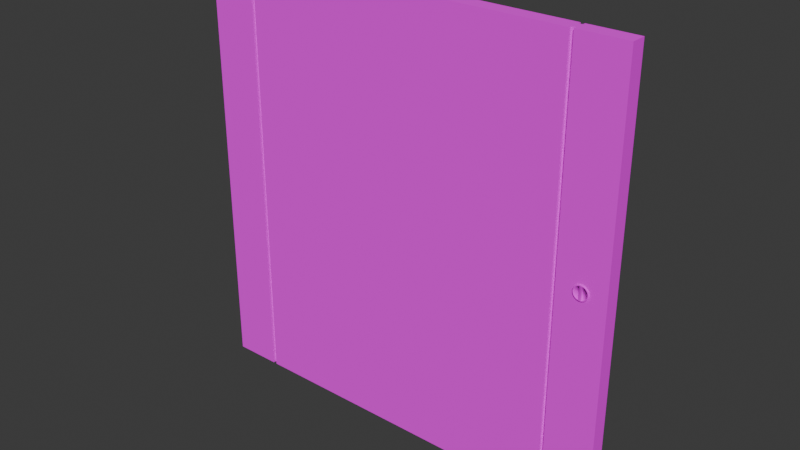 # Source: floor_door.blend  (saved by Blender 4.3.34; exported with 4.5.12 LTS)
import bpy
from mathutils import Matrix  # noqa: F401  (used for matrix-valued properties, if any)

bpy.ops.wm.read_factory_settings(use_empty=True)
scene = bpy.context.scene
scene.name = 'Scene'

# ---- collections
col_collection = bpy.data.collections.new('Collection'); scene.collection.children.link(col_collection)

# ---- images (referenced by path relative to the original .blend; pixels are not part of the script)
import os
ASSET_DIR = os.environ.get("B2B_ASSET_DIR", "")  # directory of the original .blend (textures are referenced by path, not embedded)
HERE = os.path.dirname(os.path.abspath(__file__))  # packed textures are extracted next to this script under _unpacked/

def load_image(name, relpath, width, height, colorspace="sRGB"):
    """Load a texture the original file referenced (path relative to the .blend, or extracted next to this script)."""
    p = next((c for c in (os.path.join(HERE, relpath), os.path.join(ASSET_DIR, relpath)) if relpath and os.path.exists(c)), "")
    if p:
        img = bpy.data.images.load(p, check_existing=True)
        img.name = name
    else:  # same state as the original file: an image datablock whose file is absent (Cycles renders it pink)
        img = bpy.data.images.new(name, width, height)
        img.source = "FILE"
        img.filepath = "//" + (relpath or name)
    img.colorspace_settings.name = colorspace
    return img
img_imphenziapalette01_png = load_image('ImphenziaPalette01.png', 'ImphenziaPalette01.png', 1024, 1024, 'sRGB')

# ---- materials (node trees are filled in below, after node groups)
mat_material = bpy.data.materials.new('Material')
mat_material.alpha_threshold = 0.0
mat_material.roughness = 0.5
mat_material.line_color = (0.0, 0.0, 0.0, 1.0)

# ---- material node trees
mat_material.use_nodes = True; mat_material.node_tree.nodes.clear()
_N = mat_material.node_tree.nodes; _L = mat_material.node_tree.links
n0 = _N.new('ShaderNodeOutputMaterial'); n0.name = 'Material Output'; n0.location = (300, 300)
n1 = _N.new('ShaderNodeBsdfPrincipled'); n1.name = 'Principled BSDF'; n1.location = (10, 300)
n1.inputs[2].default_value = 1.0
n1.inputs[3].default_value = 1.45
n2 = _N.new('ShaderNodeTexImage'); n2.name = 'Image Texture'; n2.location = (-302, 292)
n2.image = img_imphenziapalette01_png
n2.interpolation = 'Closest'
_L.new(n1.outputs[0], n0.inputs[0])
_L.new(n2.outputs[0], n1.inputs[0])
n0.is_active_output = True

# ---- world
world_world = bpy.data.worlds.new('World'); scene.world = world_world
world_world.use_nodes = True; world_world.node_tree.nodes.clear()
_N = world_world.node_tree.nodes; _L = world_world.node_tree.links
n0 = _N.new('ShaderNodeOutputWorld'); n0.name = 'World Output'; n0.location = (300, 300)
n1 = _N.new('ShaderNodeBackground'); n1.name = 'Background'; n1.location = (10, 300)
n1.inputs[0].default_value = (0.05088, 0.05088, 0.05088, 1.0)
_L.new(n1.outputs[0], n0.inputs[0])
n0.is_active_output = True
world_world.color = (0.05088, 0.05088, 0.05088)
world_world.sun_shadow_jitter_overblur = 0.0

# ---- meshes
me_cube_001 = bpy.data.meshes.new('Cube.001')
me_cube_001.from_pydata([(-6.078, -0.217, -6.078), (-6.078, -0.217, 6.078), (-6.078, 0.217, -6.078), (-6.078, 0.217, 6.078), (6.078, -0.217, -6.078), (6.078, -0.217, 6.078), (6.078, 0.217, -6.078), (6.078, 0.217, 6.078), (4.619, 0.217, -6.078), (4.723, 0.217, -6.078), (-4.723, 0.217, -6.078), (-4.619, 0.217, -6.078), (-4.619, 0.217, 6.078), (-4.723, 0.217, 6.078), (4.723, 0.217, 6.078), (4.619, 0.217, 6.078), (-4.619, -0.217, -6.078), (-4.723, -0.217, -6.078), (4.723, -0.217, -6.078), (4.619, -0.217, -6.078), (4.619, -0.217, 6.078), (4.723, -0.217, 6.078), (-4.723, -0.217, 6.078), (-4.619, -0.217, 6.078), (4.619, -0.1302, 6.078), (4.723, -0.1302, 6.078), (-4.723, -0.1302, 6.078), (-4.619, -0.1302, 6.078), (-4.619, -0.1302, -6.078), (-4.723, -0.1302, -6.078), (4.723, -0.1302, -6.078), (4.619, -0.1302, -6.078), (4.723, 0.1302, 6.078), (4.619, 0.1302, 6.078), (-4.619, 0.1302, 6.078), (-4.723, 0.1302, 6.078), (-4.723, 0.1302, -6.078), (-4.619, 0.1302, -6.078), (4.619, 0.1302, -6.078), (4.723, 0.1302, -6.078), (5.4, 0.2491, 0.3407), (5.4, -0.2491, 0.3407), (5.435, 0.2491, 0.3373), (5.435, -0.2491, 0.3373), (5.468, 0.2491, 0.327), (5.468, -0.2491, 0.327), (5.499, 0.2491, 0.3105), (5.499, -0.2491, 0.3105), (5.526, 0.2491, 0.2881), (5.526, -0.2491, 0.2881), (5.549, 0.2491, 0.2609), (5.549, -0.2491, 0.2609), (5.565, 0.2491, 0.2299), (5.565, -0.2491, 0.2299), (5.576, 0.2491, 0.1962), (5.576, -0.2491, 0.1962), (5.579, 0.2491, 0.1612), (5.579, -0.2491, 0.1612), (5.576, 0.2491, 0.1262), (5.576, -0.2491, 0.1262), (5.565, 0.2491, 0.09254), (5.565, -0.2491, 0.09254), (5.549, 0.2491, 0.06151), (5.549, -0.2491, 0.06151), (5.526, 0.2491, 0.03431), (5.526, -0.2491, 0.03431), (5.499, 0.2491, 0.01199), (5.499, -0.2491, 0.01199), (5.468, 0.2491, -0.004598), (5.468, -0.2491, -0.004598), (5.435, 0.2491, -0.01481), (5.435, -0.2491, -0.01481), (5.4, 0.2491, -0.01826), (5.4, -0.2491, -0.01826), (5.365, 0.2491, -0.01481), (5.365, -0.2491, -0.01481), (5.331, 0.2491, -0.004598), (5.331, -0.2491, -0.004598), (5.3, 0.2491, 0.01199), (5.3, -0.2491, 0.01199), (5.273, 0.2491, 0.03431), (5.273, -0.2491, 0.03431), (5.25, 0.2491, 0.06151), (5.25, -0.2491, 0.06151), (5.234, 0.2491, 0.09254), (5.234, -0.2491, 0.09254), (5.223, 0.2491, 0.1262), (5.223, -0.2491, 0.1262), (5.22, 0.2491, 0.1612), (5.22, -0.2491, 0.1612), (5.223, 0.2491, 0.1962), (5.223, -0.2491, 0.1962), (5.234, 0.2491, 0.2299), (5.234, -0.2491, 0.2299), (5.25, 0.2491, 0.2609), (5.25, -0.2491, 0.2609), (5.273, 0.2491, 0.2881), (5.273, -0.2491, 0.2881), (5.3, 0.2491, 0.3105), (5.3, -0.2491, 0.3105), (5.331, 0.2491, 0.327), (5.331, -0.2491, 0.327), (5.365, 0.2491, 0.3373), (5.365, -0.2491, 0.3373), (5.468, -0.2242, 0.327), (5.435, -0.2242, 0.3373), (5.499, -0.2242, 0.3105), (5.526, -0.2242, 0.2881), (5.549, -0.2242, 0.2609), (5.565, -0.2242, 0.2299), (5.576, -0.2242, 0.1962), (5.579, -0.2242, 0.1612), (5.576, -0.2242, 0.1262), (5.565, -0.2242, 0.09254), (5.549, -0.2242, 0.06151), (5.526, -0.2242, 0.03431), (5.499, -0.2242, 0.01199), (5.468, -0.2242, -0.004598), (5.435, -0.2242, -0.01481), (5.331, -0.2242, -0.004598), (5.365, -0.2242, -0.01481), (5.3, -0.2242, 0.01199), (5.273, -0.2242, 0.03431), (5.25, -0.2242, 0.06151), (5.234, -0.2242, 0.09254), (5.223, -0.2242, 0.1262), (5.22, -0.2242, 0.1612), (5.223, -0.2242, 0.1962), (5.234, -0.2242, 0.2299), (5.25, -0.2242, 0.2609), (5.273, -0.2242, 0.2881), (5.3, -0.2242, 0.3105), (5.331, -0.2242, 0.327), (5.365, -0.2242, 0.3373), (5.435, 0.2242, 0.3373), (5.468, 0.2242, 0.327), (5.499, 0.2242, 0.3105), (5.526, 0.2242, 0.2881), (5.549, 0.2242, 0.2609), (5.565, 0.2242, 0.2299), (5.576, 0.2242, 0.1962), (5.579, 0.2242, 0.1612), (5.576, 0.2242, 0.1262), (5.565, 0.2242, 0.09254), (5.549, 0.2242, 0.06151), (5.526, 0.2242, 0.03431), (5.499, 0.2242, 0.01199), (5.468, 0.2242, -0.004598), (5.435, 0.2242, -0.01481), (5.365, 0.2242, -0.01481), (5.331, 0.2242, -0.004598), (5.3, 0.2242, 0.01199), (5.273, 0.2242, 0.03431), (5.25, 0.2242, 0.06151), (5.234, 0.2242, 0.09254), (5.223, 0.2242, 0.1262), (5.22, 0.2242, 0.1612), (5.223, 0.2242, 0.1962), (5.234, 0.2242, 0.2299), (5.25, 0.2242, 0.2609), (5.273, 0.2242, 0.2881), (5.3, 0.2242, 0.3105), (5.331, 0.2242, 0.327), (5.365, 0.2242, 0.3373), (5.4, 0.2491, 0.3613), (5.4, 0.2324, 0.3757), (5.4, 0.2442, 0.3715), (5.441, 0.2324, 0.3716), (5.439, 0.2491, 0.3574), (5.441, 0.2442, 0.3674), (5.439, -0.2491, 0.3574), (5.441, -0.2324, 0.3716), (5.441, -0.2442, 0.3674), (5.4, -0.2324, 0.3757), (5.4, -0.2491, 0.3613), (5.4, -0.2442, 0.3715), (5.482, 0.2324, 0.3594), (5.476, 0.2491, 0.346), (5.48, 0.2442, 0.3555), (5.476, -0.2491, 0.346), (5.482, -0.2324, 0.3594), (5.48, -0.2442, 0.3555), (5.519, 0.2324, 0.3395), (5.511, 0.2491, 0.3275), (5.516, 0.2442, 0.336), (5.511, -0.2491, 0.3275), (5.519, -0.2324, 0.3395), (5.516, -0.2442, 0.336), (5.551, 0.2324, 0.3129), (5.541, 0.2491, 0.3027), (5.548, 0.2442, 0.3099), (5.541, -0.2491, 0.3027), (5.551, -0.2324, 0.3129), (5.548, -0.2442, 0.3099), (5.578, 0.2324, 0.2804), (5.566, 0.2491, 0.2724), (5.574, 0.2442, 0.278), (5.566, -0.2491, 0.2724), (5.578, -0.2324, 0.2804), (5.574, -0.2442, 0.278), (5.598, 0.2324, 0.2433), (5.584, 0.2491, 0.2378), (5.594, 0.2442, 0.2417), (5.584, -0.2491, 0.2378), (5.598, -0.2324, 0.2433), (5.594, -0.2442, 0.2417), (5.61, 0.2324, 0.2031), (5.596, 0.2491, 0.2002), (5.606, 0.2442, 0.2022), (5.596, -0.2491, 0.2002), (5.61, -0.2324, 0.2031), (5.606, -0.2442, 0.2022), (5.614, 0.2324, 0.1612), (5.6, 0.2491, 0.1612), (5.61, 0.2442, 0.1612), (5.6, -0.2491, 0.1612), (5.614, -0.2324, 0.1612), (5.61, -0.2442, 0.1612), (5.61, 0.2324, 0.1194), (5.596, 0.2491, 0.1222), (5.606, 0.2442, 0.1202), (5.596, -0.2491, 0.1222), (5.61, -0.2324, 0.1194), (5.606, -0.2442, 0.1202), (5.598, 0.2324, 0.07916), (5.584, 0.2491, 0.08467), (5.594, 0.2442, 0.08077), (5.584, -0.2491, 0.08467), (5.598, -0.2324, 0.07916), (5.594, -0.2442, 0.08077), (5.578, 0.2324, 0.04208), (5.566, 0.2491, 0.05009), (5.574, 0.2442, 0.04443), (5.566, -0.2491, 0.05009), (5.578, -0.2324, 0.04208), (5.574, -0.2442, 0.04443), (5.551, 0.2324, 0.009584), (5.541, 0.2491, 0.01978), (5.548, 0.2442, 0.01257), (5.541, -0.2491, 0.01978), (5.551, -0.2324, 0.009584), (5.548, -0.2442, 0.01257), (5.519, 0.2324, -0.01709), (5.511, 0.2491, -0.005101), (5.516, 0.2442, -0.01358), (5.511, -0.2491, -0.005101), (5.519, -0.2324, -0.01709), (5.516, -0.2442, -0.01358), (5.482, 0.2324, -0.0369), (5.476, 0.2491, -0.02359), (5.48, 0.2442, -0.033), (5.476, -0.2491, -0.02359), (5.482, -0.2324, -0.0369), (5.48, -0.2442, -0.033), (5.441, 0.2324, -0.04911), (5.439, 0.2491, -0.03497), (5.441, 0.2442, -0.04497), (5.439, -0.2491, -0.03497), (5.441, -0.2324, -0.04911), (5.441, -0.2442, -0.04497), (5.4, 0.2324, -0.05323), (5.4, 0.2491, -0.03881), (5.4, 0.2442, -0.04901), (5.4, -0.2491, -0.03881), (5.4, -0.2324, -0.05323), (5.4, -0.2442, -0.04901), (5.358, 0.2324, -0.04911), (5.361, 0.2491, -0.03497), (5.359, 0.2442, -0.04497), (5.361, -0.2491, -0.03497), (5.358, -0.2324, -0.04911), (5.359, -0.2442, -0.04497), (5.317, 0.2324, -0.0369), (5.323, 0.2491, -0.02359), (5.319, 0.2442, -0.033), (5.323, -0.2491, -0.02359), (5.317, -0.2324, -0.0369), (5.319, -0.2442, -0.033), (5.28, 0.2324, -0.01709), (5.288, 0.2491, -0.005101), (5.283, 0.2442, -0.01358), (5.288, -0.2491, -0.005101), (5.28, -0.2324, -0.01709), (5.283, -0.2442, -0.01358), (5.248, 0.2324, 0.009584), (5.258, 0.2491, 0.01978), (5.251, 0.2442, 0.01257), (5.258, -0.2491, 0.01978), (5.248, -0.2324, 0.009584), (5.251, -0.2442, 0.01257), (5.221, 0.2324, 0.04208), (5.233, 0.2491, 0.05009), (5.225, 0.2442, 0.04443), (5.233, -0.2491, 0.05009), (5.221, -0.2324, 0.04208), (5.225, -0.2442, 0.04443), (5.201, 0.2324, 0.07916), (5.215, 0.2491, 0.08467), (5.205, 0.2442, 0.08077), (5.215, -0.2491, 0.08467), (5.201, -0.2324, 0.07916), (5.205, -0.2442, 0.08077), (5.189, 0.2324, 0.1194), (5.203, 0.2491, 0.1222), (5.193, 0.2442, 0.1202), (5.203, -0.2491, 0.1222), (5.189, -0.2324, 0.1194), (5.193, -0.2442, 0.1202), (5.185, 0.2324, 0.1612), (5.199, 0.2491, 0.1612), (5.189, 0.2442, 0.1612), (5.199, -0.2491, 0.1612), (5.185, -0.2324, 0.1612), (5.189, -0.2442, 0.1612), (5.189, 0.2324, 0.2031), (5.203, 0.2491, 0.2002), (5.193, 0.2442, 0.2022), (5.203, -0.2491, 0.2002), (5.189, -0.2324, 0.2031), (5.193, -0.2442, 0.2022), (5.201, 0.2324, 0.2433), (5.215, 0.2491, 0.2378), (5.205, 0.2442, 0.2417), (5.215, -0.2491, 0.2378), (5.201, -0.2324, 0.2433), (5.205, -0.2442, 0.2417), (5.221, 0.2324, 0.2804), (5.233, 0.2491, 0.2724), (5.225, 0.2442, 0.278), (5.233, -0.2491, 0.2724), (5.221, -0.2324, 0.2804), (5.225, -0.2442, 0.278), (5.248, 0.2324, 0.3129), (5.258, 0.2491, 0.3027), (5.251, 0.2442, 0.3099), (5.258, -0.2491, 0.3027), (5.248, -0.2324, 0.3129), (5.251, -0.2442, 0.3099), (5.28, 0.2324, 0.3395), (5.288, 0.2491, 0.3275), (5.283, 0.2442, 0.336), (5.288, -0.2491, 0.3275), (5.28, -0.2324, 0.3395), (5.283, -0.2442, 0.336), (5.317, 0.2324, 0.3594), (5.323, 0.2491, 0.346), (5.319, 0.2442, 0.3555), (5.323, -0.2491, 0.346), (5.317, -0.2324, 0.3594), (5.319, -0.2442, 0.3555), (5.358, 0.2324, 0.3716), (5.361, 0.2491, 0.3574), (5.359, 0.2442, 0.3674), (5.361, -0.2491, 0.3574), (5.358, -0.2324, 0.3716), (5.359, -0.2442, 0.3674)], [], [(0, 1, 3, 2), (2, 3, 13, 10), (6, 7, 5, 4), (19, 20, 23, 16), (11, 12, 15, 8), (15, 12, 23, 20), (17, 22, 1, 0), (7, 14, 21, 5), (13, 3, 1, 22), (9, 14, 7, 6), (4, 5, 21, 18), (2, 10, 17, 0), (11, 8, 19, 16), (14, 32, 33, 15, 20, 24, 25, 21), (12, 34, 35, 13, 22, 26, 27, 23), (10, 36, 37, 11, 16, 28, 29, 17), (8, 38, 39, 9, 18, 30, 31, 19), (16, 23, 27, 28), (8, 15, 33, 38), (9, 6, 4, 18), (24, 31, 30, 25), (26, 29, 28, 27), (18, 21, 25, 30), (22, 17, 29, 26), (20, 19, 31, 24), (34, 37, 36, 35), (32, 39, 38, 33), (10, 13, 35, 36), (14, 9, 39, 32), (12, 11, 37, 34), (350, 354, 173, 165), (44, 42, 168, 177), (46, 44, 177, 183), (48, 46, 183, 189), (50, 48, 189, 195), (52, 50, 195, 201), (54, 52, 201, 207), (56, 54, 207, 213), (58, 56, 213, 219), (60, 58, 219, 225), (62, 60, 225, 231), (64, 62, 231, 237), (66, 64, 237, 243), (68, 66, 243, 249), (70, 68, 249, 255), (72, 70, 255, 261), (74, 72, 261, 267), (76, 74, 267, 273), (78, 76, 273, 279), (80, 78, 279, 285), (82, 80, 285, 291), (84, 82, 291, 297), (86, 84, 297, 303), (88, 86, 303, 309), (90, 88, 309, 315), (92, 90, 315, 321), (94, 92, 321, 327), (96, 94, 327, 333), (98, 96, 333, 339), (100, 98, 339, 345), (75, 103, 133, 120), (102, 100, 345, 351), (40, 102, 351, 164), (40, 42, 70, 72, 74, 102), (165, 173, 171, 167), (43, 45, 179, 170), (41, 43, 170, 174), (103, 41, 174, 353), (45, 47, 185, 179), (182, 186, 192, 188), (47, 49, 191, 185), (188, 192, 198, 194), (49, 51, 197, 191), (194, 198, 204, 200), (51, 53, 203, 197), (200, 204, 210, 206), (53, 55, 209, 203), (206, 210, 216, 212), (55, 57, 215, 209), (212, 216, 222, 218), (57, 59, 221, 215), (218, 222, 228, 224), (59, 61, 227, 221), (224, 228, 234, 230), (61, 63, 233, 227), (230, 234, 240, 236), (63, 65, 239, 233), (236, 240, 246, 242), (65, 67, 245, 239), (242, 246, 252, 248), (67, 69, 251, 245), (248, 252, 258, 254), (69, 71, 257, 251), (254, 258, 264, 260), (71, 73, 263, 257), (260, 264, 270, 266), (73, 75, 269, 263), (266, 270, 276, 272), (75, 77, 275, 269), (272, 276, 282, 278), (77, 79, 281, 275), (278, 282, 288, 284), (79, 81, 287, 281), (284, 288, 294, 290), (81, 83, 293, 287), (290, 294, 300, 296), (83, 85, 299, 293), (296, 300, 306, 302), (85, 87, 305, 299), (302, 306, 312, 308), (87, 89, 311, 305), (308, 312, 318, 314), (89, 91, 317, 311), (314, 318, 324, 320), (91, 93, 323, 317), (320, 324, 330, 326), (93, 95, 329, 323), (326, 330, 336, 332), (95, 97, 335, 329), (332, 336, 342, 338), (97, 99, 341, 335), (338, 342, 348, 344), (99, 101, 347, 341), (344, 348, 354, 350), (101, 103, 353, 347), (167, 171, 180, 176), (176, 180, 186, 182), (105, 118, 117, 116, 115, 114, 113, 112, 111, 110, 109, 108, 107, 106, 104), (71, 43, 41, 103, 75, 73), (49, 47, 106, 107), (88, 90, 157, 156), (74, 76, 150, 149), (120, 133, 132, 131, 130, 129, 128, 127, 126, 125, 124, 123, 122, 121, 119), (103, 101, 132, 133), (63, 61, 113, 114), (77, 75, 120, 119), (43, 71, 118, 105), (91, 89, 126, 127), (51, 49, 107, 108), (65, 63, 114, 115), (79, 77, 119, 121), (93, 91, 127, 128), (53, 51, 108, 109), (67, 65, 115, 116), (81, 79, 121, 122), (95, 93, 128, 129), (55, 53, 109, 110), (69, 67, 116, 117), (83, 81, 122, 123), (97, 95, 129, 130), (57, 55, 110, 111), (71, 69, 117, 118), (85, 83, 123, 124), (45, 43, 105, 104), (99, 97, 130, 131), (59, 57, 111, 112), (87, 85, 124, 125), (47, 45, 104, 106), (101, 99, 131, 132), (61, 59, 112, 113), (89, 87, 125, 126), (163, 149, 150, 151, 152, 153, 154, 155, 156, 157, 158, 159, 160, 161, 162), (148, 134, 135, 136, 137, 138, 139, 140, 141, 142, 143, 144, 145, 146, 147), (48, 50, 138, 137), (62, 64, 145, 144), (76, 78, 151, 150), (70, 42, 134, 148), (90, 92, 158, 157), (50, 52, 139, 138), (102, 74, 149, 163), (64, 66, 146, 145), (78, 80, 152, 151), (92, 94, 159, 158), (52, 54, 140, 139), (66, 68, 147, 146), (80, 82, 153, 152), (94, 96, 160, 159), (54, 56, 141, 140), (68, 70, 148, 147), (82, 84, 154, 153), (42, 44, 135, 134), (96, 98, 161, 160), (56, 58, 142, 141), (84, 86, 155, 154), (44, 46, 136, 135), (98, 100, 162, 161), (58, 60, 143, 142), (86, 88, 156, 155), (46, 48, 137, 136), (100, 102, 163, 162), (60, 62, 144, 143), (165, 167, 169, 166), (166, 169, 168, 164), (171, 173, 175, 172), (172, 175, 174, 170), (167, 176, 178, 169), (169, 178, 177, 168), (180, 171, 172, 181), (181, 172, 170, 179), (176, 182, 184, 178), (178, 184, 183, 177), (186, 180, 181, 187), (187, 181, 179, 185), (182, 188, 190, 184), (184, 190, 189, 183), (192, 186, 187, 193), (193, 187, 185, 191), (188, 194, 196, 190), (190, 196, 195, 189), (198, 192, 193, 199), (199, 193, 191, 197), (194, 200, 202, 196), (196, 202, 201, 195), (204, 198, 199, 205), (205, 199, 197, 203), (200, 206, 208, 202), (202, 208, 207, 201), (210, 204, 205, 211), (211, 205, 203, 209), (206, 212, 214, 208), (208, 214, 213, 207), (216, 210, 211, 217), (217, 211, 209, 215), (212, 218, 220, 214), (214, 220, 219, 213), (222, 216, 217, 223), (223, 217, 215, 221), (218, 224, 226, 220), (220, 226, 225, 219), (228, 222, 223, 229), (229, 223, 221, 227), (224, 230, 232, 226), (226, 232, 231, 225), (234, 228, 229, 235), (235, 229, 227, 233), (230, 236, 238, 232), (232, 238, 237, 231), (240, 234, 235, 241), (241, 235, 233, 239), (236, 242, 244, 238), (238, 244, 243, 237), (246, 240, 241, 247), (247, 241, 239, 245), (242, 248, 250, 244), (244, 250, 249, 243), (252, 246, 247, 253), (253, 247, 245, 251), (248, 254, 256, 250), (250, 256, 255, 249), (258, 252, 253, 259), (259, 253, 251, 257), (254, 260, 262, 256), (256, 262, 261, 255), (264, 258, 259, 265), (265, 259, 257, 263), (260, 266, 268, 262), (262, 268, 267, 261), (270, 264, 265, 271), (271, 265, 263, 269), (266, 272, 274, 268), (268, 274, 273, 267), (276, 270, 271, 277), (277, 271, 269, 275), (272, 278, 280, 274), (274, 280, 279, 273), (282, 276, 277, 283), (283, 277, 275, 281), (278, 284, 286, 280), (280, 286, 285, 279), (288, 282, 283, 289), (289, 283, 281, 287), (284, 290, 292, 286), (286, 292, 291, 285), (294, 288, 289, 295), (295, 289, 287, 293), (290, 296, 298, 292), (292, 298, 297, 291), (300, 294, 295, 301), (301, 295, 293, 299), (296, 302, 304, 298), (298, 304, 303, 297), (306, 300, 301, 307), (307, 301, 299, 305), (302, 308, 310, 304), (304, 310, 309, 303), (312, 306, 307, 313), (313, 307, 305, 311), (308, 314, 316, 310), (310, 316, 315, 309), (318, 312, 313, 319), (319, 313, 311, 317), (314, 320, 322, 316), (316, 322, 321, 315), (324, 318, 319, 325), (325, 319, 317, 323), (320, 326, 328, 322), (322, 328, 327, 321), (330, 324, 325, 331), (331, 325, 323, 329), (326, 332, 334, 328), (328, 334, 333, 327), (336, 330, 331, 337), (337, 331, 329, 335), (332, 338, 340, 334), (334, 340, 339, 333), (342, 336, 337, 343), (343, 337, 335, 341), (338, 344, 346, 340), (340, 346, 345, 339), (348, 342, 343, 349), (349, 343, 341, 347), (344, 350, 352, 346), (346, 352, 351, 345), (354, 348, 349, 355), (355, 349, 347, 353), (350, 165, 166, 352), (352, 166, 164, 351), (173, 354, 355, 175), (175, 355, 353, 174), (42, 40, 164, 168)])
me_cube_001.polygons.foreach_set('use_smooth', [0, 0, 0, 0, 0, 0, 0, 0, 0, 0, 0, 0, 0, 0, 0, 0, 0, 0, 0, 0, 0, 0, 0, 0, 0, 0, 0, 0, 0, 0, 1, 1, 1, 1, 1, 1, 1, 1, 1, 1, 1, 1, 1, 1, 1, 1, 1, 1, 1, 1, 1, 1, 1, 1, 1, 1, 1, 1, 1, 1, 1, 1, 1, 1, 1, 1, 1, 1, 1, 1, 1, 1, 1, 1, 1, 1, 1, 1, 1, 1, 1, 1, 1, 1, 1, 1, 1, 1, 1, 1, 1, 1, 1, 1, 1, 1, 1, 1, 1, 1, 1, 1, 1, 1, 1, 1, 1, 1, 1, 1, 1, 1, 1, 1, 1, 1, 1, 1, 1, 1, 1, 1, 1, 1, 1, 1, 1, 1, 1, 1, 1, 1, 1, 1, 1, 1, 1, 1, 1, 1, 1, 1, 1, 1, 1, 1, 1, 1, 1, 1, 1, 1, 1, 1, 1, 1, 1, 1, 1, 1, 1, 1, 1, 1, 1, 1, 1, 1, 1, 1, 1, 1, 1, 1, 1, 1, 1, 1, 1, 1, 1, 1, 1, 1, 1, 1, 1, 1, 1, 1, 1, 1, 1, 1, 1, 1, 1, 1, 1, 1, 1, 1, 1, 1, 1, 1, 1, 1, 1, 1, 1, 1, 1, 1, 1, 1, 1, 1, 1, 1, 1, 1, 1, 1, 1, 1, 1, 1, 1, 1, 1, 1, 1, 1, 1, 1, 1, 1, 1, 1, 1, 1, 1, 1, 1, 1, 1, 1, 1, 1, 1, 1, 1, 1, 1, 1, 1, 1, 1, 1, 1, 1, 1, 1, 1, 1, 1, 1, 1, 1, 1, 1, 1, 1, 1, 1, 1, 1, 1, 1, 1, 1, 1, 1, 1, 1, 1, 1, 1, 1, 1, 1, 1, 1, 1, 1, 1, 1, 1, 1, 1, 1, 1, 1, 1, 1, 1, 1, 1, 1, 1, 1, 1, 1, 1, 1, 1, 1, 1, 1])
_uv = me_cube_001.uv_layers.new(name='UVMap')
_uv.uv.foreach_set('vector', [0.564, 0.9208, 0.564, 0.9208, 0.564, 0.9208, 0.564, 0.9208, 0.564, 0.9208, 0.564, 0.9208, 0.564, 0.9208, 0.564, 0.9208, 0.564, 0.9208, 0.564, 0.9208, 0.564, 0.9208, 0.564, 0.9208, 0.564, 0.9208, 0.564, 0.9208, 0.564, 0.9208, 0.564, 0.9208, 0.564, 0.9208, 0.564, 0.9208, 0.564, 0.9208, 0.564, 0.9208, 0.564, 0.9208, 0.564, 0.9208, 0.564, 0.9208, 0.564, 0.9208, 0.564, 0.9208, 0.564, 0.9208, 0.564, 0.9208, 0.564, 0.9208, 0.564, 0.9208, 0.564, 0.9208, 0.564, 0.9208, 0.564, 0.9208, 0.564, 0.9208, 0.564, 0.9208, 0.564, 0.9208, 0.564, 0.9208, 0.564, 0.9208, 0.564, 0.9208, 0.564, 0.9208, 0.564, 0.9208, 0.564, 0.9208, 0.564, 0.9208, 0.564, 0.9208, 0.564, 0.9208, 0.564, 0.9208, 0.564, 0.9208, 0.564, 0.9208, 0.564, 0.9208, 0.564, 0.9208, 0.564, 0.9208, 0.564, 0.9208, 0.564, 0.9208, 0.564, 0.9208, 0.564, 0.9208, 0.564, 0.9208, 0.564, 0.9208, 0.564, 0.9208, 0.564, 0.9208, 0.564, 0.9208, 0.564, 0.9208, 0.564, 0.9208, 0.564, 0.9208, 0.564, 0.9208, 0.564, 0.9208, 0.564, 0.9208, 0.564, 0.9208, 0.564, 0.9208, 0.564, 0.9208, 0.564, 0.9208, 0.564, 0.9208, 0.564, 0.9208, 0.564, 0.9208, 0.564, 0.9208, 0.564, 0.9208, 0.564, 0.9208, 0.564, 0.9208, 0.564, 0.9208, 0.564, 0.9208, 0.564, 0.9208, 0.564, 0.9208, 0.564, 0.9208, 0.564, 0.9208, 0.564, 0.9208, 0.564, 0.9208, 0.564, 0.9208, 0.564, 0.9208, 0.564, 0.9208, 0.564, 0.9208, 0.564, 0.9208, 0.564, 0.9208, 0.564, 0.9208, 0.564, 0.9208, 0.564, 0.9208, 0.564, 0.9208, 0.564, 0.9208, 0.564, 0.9208, 0.564, 0.9208, 0.564, 0.9208, 0.564, 0.9208, 0.564, 0.9208, 0.564, 0.9208, 0.564, 0.9208, 0.564, 0.9208, 0.564, 0.9208, 0.564, 0.9208, 0.564, 0.9208, 0.564, 0.9208, 0.564, 0.9208, 0.564, 0.9208, 0.564, 0.9208, 0.564, 0.9208, 0.564, 0.9208, 0.564, 0.9208, 0.564, 0.9208, 0.564, 0.9208, 0.564, 0.9208, 0.564, 0.9208, 0.564, 0.9208, 0.564, 0.9208, 0.564, 0.9208, 0.564, 0.9208, 0.564, 0.9208, 0.564, 0.9208, 0.564, 0.9208, 0.564, 0.9208, 0.564, 0.9208, 0.564, 0.9208, 0.564, 0.9208, 0.564, 0.9208, 0.564, 0.9208, 0.564, 0.9208, 0.564, 0.9208, 0.564, 0.9208, 0.564, 0.9208, 0.564, 0.9208, 0.564, 0.9208, 0.564, 0.9208, 0.564, 0.9208, 0.564, 0.9208, 0.564, 0.9208, 0.564, 0.9208, 0.564, 0.9208, 0.564, 0.9208, 0.564, 0.9208, 0.564, 0.9208, 0.564, 0.9208, 0.564, 0.9208, 0.564, 0.9208, 0.564, 0.9208, 0.564, 0.9208, 0.564, 0.9208, 0.564, 0.9208, 0.564, 0.9208, 0.564, 0.9208, 0.564, 0.9208, 0.564, 0.9208, 0.564, 0.9208, 0.564, 0.9208, 0.564, 0.9208, 0.564, 0.9208, 0.564, 0.9208, 0.564, 0.9208, 0.564, 0.9208, 0.564, 0.9208, 0.564, 0.9208, 0.564, 0.9208, 0.564, 0.9208, 0.564, 0.9208, 0.564, 0.9208, 0.564, 0.9208, 0.564, 0.9208, 0.564, 0.9208, 0.564, 0.9208, 0.564, 0.9208, 0.564, 0.9208, 0.564, 0.9208, 0.564, 0.9208, 0.564, 0.9208, 0.564, 0.9208, 0.564, 0.9208, 0.564, 0.9208, 0.564, 0.9208, 0.564, 0.9208, 0.564, 0.9208, 0.564, 0.9208, 0.564, 0.9208, 0.564, 0.9208, 0.564, 0.9208, 0.564, 0.9208, 0.564, 0.9208, 0.564, 0.9208, 0.564, 0.9208, 0.564, 0.9208, 0.564, 0.9208, 0.564, 0.9208, 0.564, 0.9208, 0.564, 0.9208, 0.564, 0.9208, 0.564, 0.9208, 0.564, 0.9208, 0.564, 0.9208, 0.564, 0.9208, 0.564, 0.9208, 0.564, 0.9208, 0.564, 0.9208, 0.564, 0.9208, 0.564, 0.9208, 0.564, 0.9208, 0.564, 0.9208, 0.564, 0.9208, 0.564, 0.9208, 0.564, 0.9208, 0.564, 0.9208, 0.564, 0.9208, 0.564, 0.9208, 0.564, 0.9208, 0.564, 0.9208, 0.564, 0.9208, 0.564, 0.9208, 0.564, 0.9208, 0.564, 0.9208, 0.564, 0.9208, 0.564, 0.9208, 0.564, 0.9208, 0.564, 0.9208, 0.564, 0.9208, 0.564, 0.9208, 0.564, 0.9208, 0.564, 0.9208, 0.564, 0.9208, 0.564, 0.9208, 0.564, 0.9208, 0.564, 0.9208, 0.564, 0.9208, 0.564, 0.9208, 0.564, 0.9208, 0.564, 0.9208, 0.564, 0.9208, 0.564, 0.9208, 0.564, 0.9208, 0.564, 0.9208, 0.564, 0.9208, 0.564, 0.9208, 0.564, 0.9208, 0.564, 0.9208, 0.564, 0.9208, 0.564, 0.9208, 0.564, 0.9208, 0.564, 0.9208, 0.564, 0.9208, 0.564, 0.9208, 0.564, 0.9208, 0.564, 0.9208, 0.564, 0.9208, 0.564, 0.9208, 0.564, 0.9208, 0.564, 0.9208, 0.564, 0.9208, 0.564, 0.9208, 0.564, 0.9208, 0.564, 0.9208, 0.564, 0.9208, 0.564, 0.9208, 0.564, 0.9208, 0.564, 0.9208, 0.564, 0.9208, 0.564, 0.9208, 0.564, 0.9208, 0.564, 0.9208, 0.564, 0.9208, 0.564, 0.9208, 0.564, 0.9208, 0.564, 0.9208, 0.564, 0.9208, 0.564, 0.9208, 0.564, 0.9208, 0.564, 0.9208, 0.564, 0.9208, 0.564, 0.9208, 0.564, 0.9208, 0.564, 0.9208, 0.564, 0.9208, 0.564, 0.9208, 0.564, 0.9208, 0.564, 0.9208, 0.564, 0.9208, 0.564, 0.9208, 0.564, 0.9208, 0.564, 0.9208, 0.564, 0.9208, 0.564, 0.9208, 0.564, 0.9208, 0.564, 0.9208, 0.564, 0.9208, 0.564, 0.9208, 0.564, 0.9208, 0.564, 0.9208, 0.564, 0.9208, 0.564, 0.9208, 0.564, 0.9208, 0.564, 0.9208, 0.564, 0.9208, 0.564, 0.9208, 0.564, 0.9208, 0.564, 0.9208, 0.564, 0.9208, 0.564, 0.9208, 0.564, 0.9208, 0.564, 0.9208, 0.564, 0.9208, 0.564, 0.9208, 0.564, 0.9208, 0.564, 0.9208, 0.564, 0.9208, 0.564, 0.9208, 0.564, 0.9208, 0.564, 0.9208, 0.564, 0.9208, 0.564, 0.9208, 0.564, 0.9208, 0.564, 0.9208, 0.564, 0.9208, 0.564, 0.9208, 0.564, 0.9208, 0.564, 0.9208, 0.564, 0.9208, 0.564, 0.9208, 0.564, 0.9208, 0.564, 0.9208, 0.564, 0.9208, 0.564, 0.9208, 0.564, 0.9208, 0.564, 0.9208, 0.564, 0.9208, 0.564, 0.9208, 0.564, 0.9208, 0.564, 0.9208, 0.564, 0.9208, 0.564, 0.9208, 0.564, 0.9208, 0.564, 0.9208, 0.564, 0.9208, 0.564, 0.9208, 0.564, 0.9208, 0.564, 0.9208, 0.564, 0.9208, 0.564, 0.9208, 0.564, 0.9208, 0.564, 0.9208, 0.564, 0.9208, 0.564, 0.9208, 0.564, 0.9208, 0.564, 0.9208, 0.564, 0.9208, 0.564, 0.9208, 0.564, 0.9208, 0.564, 0.9208, 0.564, 0.9208, 0.564, 0.9208, 0.564, 0.9208, 0.564, 0.9208, 0.564, 0.9208, 0.564, 0.9208, 0.564, 0.9208, 0.564, 0.9208, 0.564, 0.9208, 0.564, 0.9208, 0.564, 0.9208, 0.564, 0.9208, 0.564, 0.9208, 0.564, 0.9208, 0.564, 0.9208, 0.564, 0.9208, 0.564, 0.9208, 0.564, 0.9208, 0.564, 0.9208, 0.564, 0.9208, 0.564, 0.9208, 0.564, 0.9208, 0.564, 0.9208, 0.564, 0.9208, 0.564, 0.9208, 0.564, 0.9208, 0.564, 0.9208, 0.564, 0.9208, 0.564, 0.9208, 0.564, 0.9208, 0.564, 0.9208, 0.564, 0.9208, 0.564, 0.9208, 0.564, 0.9208, 0.564, 0.9208, 0.564, 0.9208, 0.564, 0.9208, 0.564, 0.9208, 0.564, 0.9208, 0.564, 0.9208, 0.564, 0.9208, 0.564, 0.9208, 0.564, 0.9208, 0.564, 0.9208, 0.564, 0.9208, 0.564, 0.9208, 0.564, 0.9208, 0.564, 0.9208, 0.564, 0.9208, 0.564, 0.9208, 0.564, 0.9208, 0.564, 0.9208, 0.564, 0.9208, 0.564, 0.9208, 0.564, 0.9208, 0.564, 0.9208, 0.564, 0.9208, 0.564, 0.9208, 0.564, 0.9208, 0.564, 0.9208, 0.564, 0.9208, 0.564, 0.9208, 0.564, 0.9208, 0.564, 0.9208, 0.564, 0.9208, 0.564, 0.9208, 0.564, 0.9208, 0.564, 0.9208, 0.564, 0.9208, 0.564, 0.9208, 0.564, 0.9208, 0.564, 0.9208, 0.564, 0.9208, 0.564, 0.9208, 0.564, 0.9208, 0.564, 0.9208, 0.564, 0.9208, 0.564, 0.9208, 0.564, 0.9208, 0.564, 0.9208, 0.564, 0.9208, 0.564, 0.9208, 0.564, 0.9208, 0.564, 0.9208, 0.564, 0.9208, 0.564, 0.9208, 0.564, 0.9208, 0.564, 0.9208, 0.564, 0.9208, 0.564, 0.9208, 0.564, 0.9208, 0.564, 0.9208, 0.564, 0.9208, 0.564, 0.9208, 0.564, 0.9208, 0.564, 0.9208, 0.564, 0.9208, 0.564, 0.9208, 0.564, 0.9208, 0.564, 0.9208, 0.564, 0.9208, 0.564, 0.9208, 0.564, 0.9208, 0.564, 0.9208, 0.564, 0.9208, 0.564, 0.9208, 0.564, 0.9208, 0.564, 0.9208, 0.564, 0.9208, 0.564, 0.9208, 0.564, 0.9208, 0.564, 0.9208, 0.564, 0.9208, 0.564, 0.9208, 0.564, 0.9208, 0.564, 0.9208, 0.564, 0.9208, 0.564, 0.9208, 0.564, 0.9208, 0.564, 0.9208, 0.564, 0.9208, 0.564, 0.9208, 0.564, 0.9208, 0.564, 0.9208, 0.564, 0.9208, 0.564, 0.9208, 0.564, 0.9208, 0.564, 0.9208, 0.564, 0.9208, 0.564, 0.9208, 0.564, 0.9208, 0.564, 0.9208, 0.564, 0.9208, 0.564, 0.9208, 0.564, 0.9208, 0.564, 0.9208, 0.564, 0.9208, 0.564, 0.9208, 0.564, 0.9208, 0.564, 0.9208, 0.564, 0.9208, 0.564, 0.9208, 0.564, 0.9208, 0.564, 0.9208, 0.564, 0.9208, 0.564, 0.9208, 0.564, 0.9208, 0.564, 0.9208, 0.564, 0.9208, 0.564, 0.9208, 0.564, 0.9208, 0.564, 0.9208, 0.564, 0.9208, 0.564, 0.9208, 0.564, 0.9208, 0.564, 0.9208, 0.564, 0.9208, 0.564, 0.9208, 0.564, 0.9208, 0.564, 0.9208, 0.564, 0.9208, 0.564, 0.9208, 0.564, 0.9208, 0.564, 0.9208, 0.564, 0.9208, 0.564, 0.9208, 0.564, 0.9208, 0.564, 0.9208, 0.564, 0.9208, 0.564, 0.9208, 0.564, 0.9208, 0.564, 0.9208, 0.564, 0.9208, 0.564, 0.9208, 0.564, 0.9208, 0.564, 0.9208, 0.564, 0.9208, 0.564, 0.9208, 0.564, 0.9208, 0.564, 0.9208, 0.564, 0.9208, 0.564, 0.9208, 0.564, 0.9208, 0.564, 0.9208, 0.564, 0.9208, 0.564, 0.9208, 0.564, 0.9208, 0.564, 0.9208, 0.564, 0.9208, 0.564, 0.9208, 0.564, 0.9208, 0.564, 0.9208, 0.564, 0.9208, 0.564, 0.9208, 0.564, 0.9208, 0.564, 0.9208, 0.564, 0.9208, 0.564, 0.9208, 0.564, 0.9208, 0.564, 0.9208, 0.564, 0.9208, 0.564, 0.9208, 0.564, 0.9208, 0.564, 0.9208, 0.564, 0.9208, 0.564, 0.9208, 0.564, 0.9208, 0.564, 0.9208, 0.564, 0.9208, 0.564, 0.9208, 0.564, 0.9208, 0.564, 0.9208, 0.564, 0.9208, 0.564, 0.9208, 0.564, 0.9208, 0.564, 0.9208, 0.564, 0.9208, 0.564, 0.9208, 0.564, 0.9208, 0.564, 0.9208, 0.564, 0.9208, 0.564, 0.9208, 0.564, 0.9208, 0.564, 0.9208, 0.564, 0.9208, 0.564, 0.9208, 0.564, 0.9208, 0.564, 0.9208, 0.564, 0.9208, 0.564, 0.9208, 0.564, 0.9208, 0.564, 0.9208, 0.564, 0.9208, 0.564, 0.9208, 0.564, 0.9208, 0.564, 0.9208, 0.564, 0.9208, 0.564, 0.9208, 0.564, 0.9208, 0.564, 0.9208, 0.564, 0.9208, 0.564, 0.9208, 0.564, 0.9208, 0.564, 0.9208, 0.564, 0.9208, 0.564, 0.9208, 0.564, 0.9208, 0.564, 0.9208, 0.564, 0.9208, 0.564, 0.9208, 0.564, 0.9208, 0.564, 0.9208, 0.564, 0.9208, 0.564, 0.9208, 0.564, 0.9208, 0.564, 0.9208, 0.564, 0.9208, 0.564, 0.9208, 0.564, 0.9208, 0.564, 0.9208, 0.564, 0.9208, 0.564, 0.9208, 0.564, 0.9208, 0.564, 0.9208, 0.564, 0.9208, 0.564, 0.9208, 0.564, 0.9208, 0.564, 0.9208, 0.564, 0.9208, 0.564, 0.9208, 0.564, 0.9208, 0.564, 0.9208, 0.564, 0.9208, 0.564, 0.9208, 0.564, 0.9208, 0.564, 0.9208, 0.564, 0.9208, 0.564, 0.9208, 0.564, 0.9208, 0.564, 0.9208, 0.564, 0.9208, 0.564, 0.9208, 0.564, 0.9208, 0.564, 0.9208, 0.564, 0.9208, 0.564, 0.9208, 0.564, 0.9208, 0.564, 0.9208, 0.564, 0.9208, 0.564, 0.9208, 0.564, 0.9208, 0.564, 0.9208, 0.564, 0.9208, 0.564, 0.9208, 0.564, 0.9208, 0.564, 0.9208, 0.564, 0.9208, 0.564, 0.9208, 0.564, 0.9208, 0.564, 0.9208, 0.564, 0.9208, 0.564, 0.9208, 0.564, 0.9208, 0.564, 0.9208, 0.564, 0.9208, 0.564, 0.9208, 0.564, 0.9208, 0.564, 0.9208, 0.564, 0.9208, 0.564, 0.9208, 0.564, 0.9208, 0.564, 0.9208, 0.564, 0.9208, 0.564, 0.9208, 0.564, 0.9208, 0.564, 0.9208, 0.564, 0.9208, 0.564, 0.9208, 0.564, 0.9208, 0.564, 0.9208, 0.564, 0.9208, 0.564, 0.9208, 0.564, 0.9208, 0.564, 0.9208, 0.564, 0.9208, 0.564, 0.9208, 0.564, 0.9208, 0.564, 0.9208, 0.564, 0.9208, 0.564, 0.9208, 0.564, 0.9208, 0.564, 0.9208, 0.564, 0.9208, 0.564, 0.9208, 0.564, 0.9208, 0.564, 0.9208, 0.564, 0.9208, 0.564, 0.9208, 0.564, 0.9208, 0.564, 0.9208, 0.564, 0.9208, 0.564, 0.9208, 0.564, 0.9208, 0.564, 0.9208, 0.564, 0.9208, 0.564, 0.9208, 0.564, 0.9208, 0.564, 0.9208, 0.564, 0.9208, 0.564, 0.9208, 0.564, 0.9208, 0.564, 0.9208, 0.564, 0.9208, 0.564, 0.9208, 0.564, 0.9208, 0.564, 0.9208, 0.564, 0.9208, 0.564, 0.9208, 0.564, 0.9208, 0.564, 0.9208, 0.564, 0.9208, 0.564, 0.9208, 0.564, 0.9208, 0.564, 0.9208, 0.564, 0.9208, 0.564, 0.9208, 0.564, 0.9208, 0.564, 0.9208, 0.564, 0.9208, 0.564, 0.9208, 0.564, 0.9208, 0.564, 0.9208, 0.564, 0.9208, 0.564, 0.9208, 0.564, 0.9208, 0.564, 0.9208, 0.564, 0.9208, 0.564, 0.9208, 0.564, 0.9208, 0.564, 0.9208, 0.564, 0.9208, 0.564, 0.9208, 0.564, 0.9208, 0.564, 0.9208, 0.564, 0.9208, 0.564, 0.9208, 0.564, 0.9208, 0.564, 0.9208, 0.564, 0.9208, 0.564, 0.9208, 0.564, 0.9208, 0.564, 0.9208, 0.564, 0.9208, 0.564, 0.9208, 0.564, 0.9208, 0.564, 0.9208, 0.564, 0.9208, 0.564, 0.9208, 0.564, 0.9208, 0.564, 0.9208, 0.564, 0.9208, 0.564, 0.9208, 0.564, 0.9208, 0.564, 0.9208, 0.564, 0.9208, 0.564, 0.9208, 0.564, 0.9208, 0.564, 0.9208, 0.564, 0.9208, 0.564, 0.9208, 0.564, 0.9208, 0.564, 0.9208, 0.564, 0.9208, 0.564, 0.9208, 0.564, 0.9208, 0.564, 0.9208, 0.564, 0.9208, 0.564, 0.9208, 0.564, 0.9208, 0.564, 0.9208, 0.564, 0.9208, 0.564, 0.9208, 0.564, 0.9208, 0.564, 0.9208, 0.564, 0.9208, 0.564, 0.9208, 0.564, 0.9208, 0.564, 0.9208, 0.564, 0.9208, 0.564, 0.9208, 0.564, 0.9208, 0.564, 0.9208, 0.564, 0.9208, 0.564, 0.9208, 0.564, 0.9208, 0.564, 0.9208, 0.564, 0.9208, 0.564, 0.9208, 0.564, 0.9208, 0.564, 0.9208, 0.564, 0.9208, 0.564, 0.9208, 0.564, 0.9208, 0.564, 0.9208, 0.564, 0.9208, 0.564, 0.9208, 0.564, 0.9208, 0.564, 0.9208, 0.564, 0.9208, 0.564, 0.9208, 0.564, 0.9208, 0.564, 0.9208, 0.564, 0.9208, 0.564, 0.9208, 0.564, 0.9208, 0.564, 0.9208, 0.564, 0.9208, 0.564, 0.9208, 0.564, 0.9208, 0.564, 0.9208, 0.564, 0.9208, 0.564, 0.9208, 0.564, 0.9208, 0.564, 0.9208, 0.564, 0.9208, 0.564, 0.9208, 0.564, 0.9208, 0.564, 0.9208, 0.564, 0.9208, 0.564, 0.9208, 0.564, 0.9208, 0.564, 0.9208, 0.564, 0.9208, 0.564, 0.9208, 0.564, 0.9208, 0.564, 0.9208, 0.564, 0.9208, 0.564, 0.9208, 0.564, 0.9208, 0.564, 0.9208, 0.564, 0.9208, 0.564, 0.9208, 0.564, 0.9208, 0.564, 0.9208, 0.564, 0.9208, 0.564, 0.9208, 0.564, 0.9208, 0.564, 0.9208, 0.564, 0.9208, 0.564, 0.9208, 0.564, 0.9208, 0.564, 0.9208, 0.564, 0.9208, 0.564, 0.9208, 0.564, 0.9208, 0.564, 0.9208, 0.564, 0.9208, 0.564, 0.9208, 0.564, 0.9208, 0.564, 0.9208, 0.564, 0.9208, 0.564, 0.9208, 0.564, 0.9208, 0.564, 0.9208, 0.564, 0.9208, 0.564, 0.9208, 0.564, 0.9208, 0.564, 0.9208, 0.564, 0.9208, 0.564, 0.9208, 0.564, 0.9208, 0.564, 0.9208, 0.564, 0.9208, 0.564, 0.9208, 0.564, 0.9208, 0.564, 0.9208, 0.564, 0.9208, 0.564, 0.9208, 0.564, 0.9208, 0.564, 0.9208, 0.564, 0.9208, 0.564, 0.9208, 0.564, 0.9208, 0.564, 0.9208, 0.564, 0.9208, 0.564, 0.9208, 0.564, 0.9208, 0.564, 0.9208, 0.564, 0.9208, 0.564, 0.9208, 0.564, 0.9208, 0.564, 0.9208, 0.564, 0.9208, 0.564, 0.9208, 0.564, 0.9208, 0.564, 0.9208, 0.564, 0.9208, 0.564, 0.9208, 0.564, 0.9208, 0.564, 0.9208, 0.564, 0.9208, 0.564, 0.9208, 0.564, 0.9208, 0.564, 0.9208, 0.564, 0.9208, 0.564, 0.9208, 0.564, 0.9208, 0.564, 0.9208, 0.564, 0.9208, 0.564, 0.9208, 0.564, 0.9208, 0.564, 0.9208, 0.564, 0.9208, 0.564, 0.9208, 0.564, 0.9208, 0.564, 0.9208, 0.564, 0.9208, 0.564, 0.9208, 0.564, 0.9208, 0.564, 0.9208, 0.564, 0.9208, 0.564, 0.9208, 0.564, 0.9208, 0.564, 0.9208, 0.564, 0.9208, 0.564, 0.9208, 0.564, 0.9208, 0.564, 0.9208, 0.564, 0.9208, 0.564, 0.9208, 0.564, 0.9208, 0.564, 0.9208, 0.564, 0.9208, 0.564, 0.9208, 0.564, 0.9208, 0.564, 0.9208, 0.564, 0.9208, 0.564, 0.9208, 0.564, 0.9208, 0.564, 0.9208, 0.564, 0.9208, 0.564, 0.9208, 0.564, 0.9208, 0.564, 0.9208, 0.564, 0.9208, 0.564, 0.9208, 0.564, 0.9208, 0.564, 0.9208, 0.564, 0.9208, 0.564, 0.9208, 0.564, 0.9208, 0.564, 0.9208, 0.564, 0.9208, 0.564, 0.9208, 0.564, 0.9208, 0.564, 0.9208, 0.564, 0.9208, 0.564, 0.9208, 0.564, 0.9208, 0.564, 0.9208, 0.564, 0.9208, 0.564, 0.9208, 0.564, 0.9208, 0.564, 0.9208, 0.564, 0.9208, 0.564, 0.9208, 0.564, 0.9208, 0.564, 0.9208, 0.564, 0.9208, 0.564, 0.9208, 0.564, 0.9208, 0.564, 0.9208, 0.564, 0.9208, 0.564, 0.9208, 0.564, 0.9208, 0.564, 0.9208, 0.564, 0.9208, 0.564, 0.9208, 0.564, 0.9208, 0.564, 0.9208, 0.564, 0.9208, 0.564, 0.9208, 0.564, 0.9208, 0.564, 0.9208, 0.564, 0.9208, 0.564, 0.9208, 0.564, 0.9208, 0.564, 0.9208, 0.564, 0.9208, 0.564, 0.9208, 0.564, 0.9208, 0.564, 0.9208, 0.564, 0.9208, 0.564, 0.9208, 0.564, 0.9208, 0.564, 0.9208, 0.564, 0.9208, 0.564, 0.9208, 0.564, 0.9208, 0.564, 0.9208, 0.564, 0.9208, 0.564, 0.9208, 0.564, 0.9208, 0.564, 0.9208, 0.564, 0.9208, 0.564, 0.9208, 0.564, 0.9208, 0.564, 0.9208, 0.564, 0.9208, 0.564, 0.9208, 0.564, 0.9208, 0.564, 0.9208, 0.564, 0.9208, 0.564, 0.9208, 0.564, 0.9208, 0.564, 0.9208, 0.564, 0.9208, 0.564, 0.9208, 0.564, 0.9208, 0.564, 0.9208, 0.564, 0.9208, 0.564, 0.9208, 0.564, 0.9208, 0.564, 0.9208, 0.564, 0.9208, 0.564, 0.9208, 0.564, 0.9208, 0.564, 0.9208, 0.564, 0.9208, 0.564, 0.9208, 0.564, 0.9208, 0.564, 0.9208, 0.564, 0.9208, 0.564, 0.9208, 0.564, 0.9208, 0.564, 0.9208, 0.564, 0.9208, 0.564, 0.9208, 0.564, 0.9208, 0.564, 0.9208, 0.564, 0.9208, 0.564, 0.9208, 0.564, 0.9208, 0.564, 0.9208, 0.564, 0.9208, 0.564, 0.9208, 0.564, 0.9208, 0.564, 0.9208, 0.564, 0.9208, 0.564, 0.9208, 0.564, 0.9208, 0.564, 0.9208, 0.564, 0.9208, 0.564, 0.9208, 0.564, 0.9208, 0.564, 0.9208, 0.564, 0.9208, 0.564, 0.9208, 0.564, 0.9208, 0.564, 0.9208, 0.564, 0.9208, 0.564, 0.9208, 0.564, 0.9208, 0.564, 0.9208, 0.564, 0.9208, 0.564, 0.9208, 0.564, 0.9208, 0.564, 0.9208, 0.564, 0.9208, 0.564, 0.9208, 0.564, 0.9208, 0.564, 0.9208, 0.564, 0.9208, 0.564, 0.9208, 0.564, 0.9208, 0.564, 0.9208, 0.564, 0.9208, 0.564, 0.9208, 0.564, 0.9208, 0.564, 0.9208, 0.564, 0.9208, 0.564, 0.9208, 0.564, 0.9208, 0.564, 0.9208, 0.564, 0.9208, 0.564, 0.9208, 0.564, 0.9208, 0.564, 0.9208, 0.564, 0.9208, 0.564, 0.9208, 0.564, 0.9208, 0.564, 0.9208, 0.564, 0.9208, 0.564, 0.9208, 0.564, 0.9208, 0.564, 0.9208, 0.564, 0.9208, 0.564, 0.9208, 0.564, 0.9208, 0.564, 0.9208, 0.564, 0.9208, 0.564, 0.9208, 0.564, 0.9208, 0.564, 0.9208, 0.564, 0.9208, 0.564, 0.9208, 0.564, 0.9208, 0.564, 0.9208, 0.564, 0.9208, 0.564, 0.9208, 0.564, 0.9208, 0.564, 0.9208, 0.564, 0.9208, 0.564, 0.9208, 0.564, 0.9208, 0.564, 0.9208, 0.564, 0.9208, 0.564, 0.9208, 0.564, 0.9208, 0.564, 0.9208, 0.564, 0.9208, 0.564, 0.9208, 0.564, 0.9208, 0.564, 0.9208, 0.564, 0.9208, 0.564, 0.9208, 0.564, 0.9208, 0.564, 0.9208, 0.564, 0.9208, 0.564, 0.9208, 0.564, 0.9208, 0.564, 0.9208, 0.564, 0.9208, 0.564, 0.9208, 0.564, 0.9208, 0.564, 0.9208, 0.564, 0.9208, 0.564, 0.9208, 0.564, 0.9208, 0.564, 0.9208, 0.564, 0.9208, 0.564, 0.9208, 0.564, 0.9208, 0.564, 0.9208, 0.564, 0.9208, 0.564, 0.9208, 0.564, 0.9208, 0.564, 0.9208, 0.564, 0.9208, 0.564, 0.9208, 0.564, 0.9208, 0.564, 0.9208, 0.564, 0.9208, 0.564, 0.9208, 0.564, 0.9208, 0.564, 0.9208, 0.564, 0.9208, 0.564, 0.9208, 0.564, 0.9208, 0.564, 0.9208, 0.564, 0.9208, 0.564, 0.9208, 0.564, 0.9208, 0.564, 0.9208, 0.564, 0.9208, 0.564, 0.9208, 0.564, 0.9208, 0.564, 0.9208, 0.564, 0.9208, 0.564, 0.9208, 0.564, 0.9208, 0.564, 0.9208, 0.564, 0.9208, 0.564, 0.9208, 0.564, 0.9208, 0.564, 0.9208, 0.564, 0.9208, 0.564, 0.9208, 0.564, 0.9208, 0.564, 0.9208, 0.564, 0.9208, 0.564, 0.9208, 0.564, 0.9208, 0.564, 0.9208, 0.564, 0.9208, 0.564, 0.9208, 0.564, 0.9208, 0.564, 0.9208, 0.564, 0.9208, 0.564, 0.9208, 0.564, 0.9208, 0.564, 0.9208, 0.564, 0.9208, 0.564, 0.9208, 0.564, 0.9208, 0.564, 0.9208, 0.564, 0.9208, 0.564, 0.9208, 0.564, 0.9208, 0.564, 0.9208, 0.564, 0.9208, 0.564, 0.9208, 0.564, 0.9208, 0.564, 0.9208, 0.564, 0.9208, 0.564, 0.9208, 0.564, 0.9208, 0.564, 0.9208, 0.564, 0.9208, 0.564, 0.9208, 0.564, 0.9208, 0.564, 0.9208, 0.564, 0.9208, 0.564, 0.9208, 0.564, 0.9208, 0.564, 0.9208, 0.564, 0.9208, 0.564, 0.9208, 0.564, 0.9208, 0.564, 0.9208, 0.564, 0.9208, 0.564, 0.9208, 0.564, 0.9208, 0.564, 0.9208, 0.564, 0.9208, 0.564, 0.9208, 0.564, 0.9208, 0.564, 0.9208, 0.564, 0.9208, 0.564, 0.9208, 0.564, 0.9208, 0.564, 0.9208, 0.564, 0.9208, 0.564, 0.9208, 0.564, 0.9208, 0.564, 0.9208, 0.564, 0.9208, 0.564, 0.9208, 0.564, 0.9208, 0.564, 0.9208, 0.564, 0.9208, 0.564, 0.9208, 0.564, 0.9208, 0.564, 0.9208, 0.564, 0.9208, 0.564, 0.9208, 0.564, 0.9208, 0.564, 0.9208, 0.564, 0.9208, 0.564, 0.9208, 0.564, 0.9208, 0.564, 0.9208, 0.564, 0.9208, 0.564, 0.9208, 0.564, 0.9208, 0.564, 0.9208, 0.564, 0.9208, 0.564, 0.9208, 0.564, 0.9208, 0.564, 0.9208, 0.564, 0.9208, 0.564, 0.9208, 0.564, 0.9208, 0.564, 0.9208, 0.564, 0.9208, 0.564, 0.9208, 0.564, 0.9208, 0.564, 0.9208, 0.564, 0.9208, 0.564, 0.9208, 0.564, 0.9208, 0.564, 0.9208, 0.564, 0.9208, 0.564, 0.9208, 0.564, 0.9208, 0.564, 0.9208, 0.564, 0.9208, 0.564, 0.9208, 0.564, 0.9208, 0.564, 0.9208, 0.564, 0.9208, 0.564, 0.9208, 0.564, 0.9208, 0.564, 0.9208, 0.564, 0.9208, 0.564, 0.9208, 0.564, 0.9208, 0.564, 0.9208, 0.564, 0.9208, 0.564, 0.9208, 0.564, 0.9208, 0.564, 0.9208, 0.564, 0.9208, 0.564, 0.9208, 0.564, 0.9208, 0.564, 0.9208, 0.564, 0.9208, 0.564, 0.9208, 0.564, 0.9208, 0.564, 0.9208, 0.564, 0.9208, 0.564, 0.9208, 0.564, 0.9208, 0.564, 0.9208, 0.564, 0.9208, 0.564, 0.9208, 0.564, 0.9208, 0.564, 0.9208, 0.564, 0.9208, 0.564, 0.9208, 0.564, 0.9208, 0.564, 0.9208, 0.564, 0.9208, 0.564, 0.9208, 0.564, 0.9208, 0.564, 0.9208, 0.564, 0.9208, 0.564, 0.9208, 0.564, 0.9208, 0.564, 0.9208, 0.564, 0.9208, 0.564, 0.9208, 0.564, 0.9208, 0.564, 0.9208, 0.564, 0.9208, 0.564, 0.9208, 0.564, 0.9208, 0.564, 0.9208, 0.564, 0.9208, 0.564, 0.9208, 0.564, 0.9208, 0.564, 0.9208, 0.564, 0.9208, 0.564, 0.9208, 0.564, 0.9208, 0.564, 0.9208, 0.564, 0.9208, 0.564, 0.9208, 0.564, 0.9208, 0.564, 0.9208, 0.564, 0.9208, 0.564, 0.9208, 0.564, 0.9208, 0.564, 0.9208, 0.564, 0.9208, 0.564, 0.9208, 0.564, 0.9208])
me_cube_001.materials.append(mat_material)
me_cube_001.update()

# ---- objects
ob_cube = bpy.data.objects.new('Cube', me_cube_001)

# ---- transforms, parenting, visibility, modifiers, constraints
ob_cube.location = (0.0, 0.0, 6.0)

# ---- collection membership
col_collection.objects.link(ob_cube)

# ---- scene / render settings (as saved in the file)
scene.frame_start = 1; scene.frame_end = 250; scene.frame_set(1)
scene.render.engine = 'BLENDER_EEVEE_NEXT'
bpy.context.view_layer.update()

# ---- added for rendering (the .blend has no active camera and no usable light): camera, sun
cam_auto = bpy.data.cameras.new('AutoCamera')
cam_auto.lens = 50.0
cam_auto.sensor_width = 36.0
cam_auto.clip_end = 1000.0
ob_auto_camera = bpy.data.objects.new('AutoCamera', cam_auto)
scene.collection.objects.link(ob_auto_camera)
ob_auto_camera.location = (15.9128, -19.0954, 18.7303)
ob_auto_camera.rotation_euler = (1.09748, -7.21219e-08, 0.694738)
scene.camera = ob_auto_camera
light_auto_sun = bpy.data.lights.new('AutoSun', 'SUN')
light_auto_sun.energy = 3.0
light_auto_sun.angle = 0.0523599
ob_auto_sun = bpy.data.objects.new('AutoSun', light_auto_sun)
scene.collection.objects.link(ob_auto_sun)
ob_auto_sun.rotation_euler = (0.872665, 0.174533, 0.523599)
bpy.context.view_layer.update()
